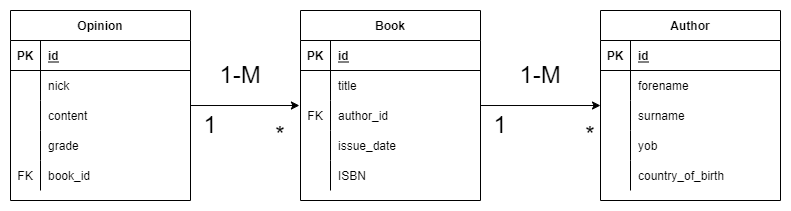

The diagram above was exported from draw.io. Its source (the exported page's mxGraphModel, read from the mxfile embedded in the PNG):
<mxGraphModel dx="1360" dy="802" grid="1" gridSize="10" guides="1" tooltips="1" connect="1" arrows="1" fold="1" page="1" pageScale="1" pageWidth="827" pageHeight="1169" math="0" shadow="0">
  <root>
    <mxCell id="0" />
    <mxCell id="1" parent="0" />
    <mxCell id="YvO2i7exT3GrvXLWxIg5-52" value="*" style="text;html=1;strokeColor=none;fillColor=none;align=center;verticalAlign=middle;whiteSpace=wrap;rounded=0;fontSize=24;" vertex="1" parent="1">
      <mxGeometry x="560" y="230" width="60" height="30" as="geometry" />
    </mxCell>
    <mxCell id="YvO2i7exT3GrvXLWxIg5-53" value="*" style="text;html=1;strokeColor=none;fillColor=none;align=center;verticalAlign=middle;whiteSpace=wrap;rounded=0;fontSize=24;" vertex="1" parent="1">
      <mxGeometry x="250" y="230" width="60" height="30" as="geometry" />
    </mxCell>
    <mxCell id="YvO2i7exT3GrvXLWxIg5-55" value="1" style="text;html=1;strokeColor=none;fillColor=none;align=center;verticalAlign=middle;whiteSpace=wrap;rounded=0;fontSize=24;" vertex="1" parent="1">
      <mxGeometry x="470" y="220" width="60" height="30" as="geometry" />
    </mxCell>
    <mxCell id="YvO2i7exT3GrvXLWxIg5-56" value="1-M" style="text;html=1;strokeColor=none;fillColor=none;align=center;verticalAlign=middle;whiteSpace=wrap;rounded=0;fontSize=24;" vertex="1" parent="1">
      <mxGeometry x="510" y="170" width="60" height="30" as="geometry" />
    </mxCell>
    <mxCell id="YvO2i7exT3GrvXLWxIg5-119" style="edgeStyle=orthogonalEdgeStyle;rounded=0;orthogonalLoop=1;jettySize=auto;html=1;entryX=0;entryY=0.167;entryDx=0;entryDy=0;entryPerimeter=0;fontSize=12;" edge="1" parent="1" source="YvO2i7exT3GrvXLWxIg5-71" target="YvO2i7exT3GrvXLWxIg5-94">
      <mxGeometry relative="1" as="geometry" />
    </mxCell>
    <mxCell id="YvO2i7exT3GrvXLWxIg5-71" value="Book" style="shape=table;startSize=30;container=1;collapsible=1;childLayout=tableLayout;fixedRows=1;rowLines=0;fontStyle=1;align=center;resizeLast=1;fontSize=12;" vertex="1" parent="1">
      <mxGeometry x="300" y="120" width="180" height="190" as="geometry" />
    </mxCell>
    <mxCell id="YvO2i7exT3GrvXLWxIg5-72" value="" style="shape=tableRow;horizontal=0;startSize=0;swimlaneHead=0;swimlaneBody=0;fillColor=none;collapsible=0;dropTarget=0;points=[[0,0.5],[1,0.5]];portConstraint=eastwest;top=0;left=0;right=0;bottom=1;fontSize=12;" vertex="1" parent="YvO2i7exT3GrvXLWxIg5-71">
      <mxGeometry y="30" width="180" height="30" as="geometry" />
    </mxCell>
    <mxCell id="YvO2i7exT3GrvXLWxIg5-73" value="PK" style="shape=partialRectangle;connectable=0;fillColor=none;top=0;left=0;bottom=0;right=0;fontStyle=1;overflow=hidden;fontSize=12;" vertex="1" parent="YvO2i7exT3GrvXLWxIg5-72">
      <mxGeometry width="30" height="30" as="geometry">
        <mxRectangle width="30" height="30" as="alternateBounds" />
      </mxGeometry>
    </mxCell>
    <mxCell id="YvO2i7exT3GrvXLWxIg5-74" value="id" style="shape=partialRectangle;connectable=0;fillColor=none;top=0;left=0;bottom=0;right=0;align=left;spacingLeft=6;fontStyle=5;overflow=hidden;fontSize=12;" vertex="1" parent="YvO2i7exT3GrvXLWxIg5-72">
      <mxGeometry x="30" width="150" height="30" as="geometry">
        <mxRectangle width="150" height="30" as="alternateBounds" />
      </mxGeometry>
    </mxCell>
    <mxCell id="YvO2i7exT3GrvXLWxIg5-75" value="" style="shape=tableRow;horizontal=0;startSize=0;swimlaneHead=0;swimlaneBody=0;fillColor=none;collapsible=0;dropTarget=0;points=[[0,0.5],[1,0.5]];portConstraint=eastwest;top=0;left=0;right=0;bottom=0;fontSize=12;" vertex="1" parent="YvO2i7exT3GrvXLWxIg5-71">
      <mxGeometry y="60" width="180" height="30" as="geometry" />
    </mxCell>
    <mxCell id="YvO2i7exT3GrvXLWxIg5-76" value="" style="shape=partialRectangle;connectable=0;fillColor=none;top=0;left=0;bottom=0;right=0;editable=1;overflow=hidden;fontSize=12;" vertex="1" parent="YvO2i7exT3GrvXLWxIg5-75">
      <mxGeometry width="30" height="30" as="geometry">
        <mxRectangle width="30" height="30" as="alternateBounds" />
      </mxGeometry>
    </mxCell>
    <mxCell id="YvO2i7exT3GrvXLWxIg5-77" value="title" style="shape=partialRectangle;connectable=0;fillColor=none;top=0;left=0;bottom=0;right=0;align=left;spacingLeft=6;overflow=hidden;fontSize=12;" vertex="1" parent="YvO2i7exT3GrvXLWxIg5-75">
      <mxGeometry x="30" width="150" height="30" as="geometry">
        <mxRectangle width="150" height="30" as="alternateBounds" />
      </mxGeometry>
    </mxCell>
    <mxCell id="YvO2i7exT3GrvXLWxIg5-78" value="" style="shape=tableRow;horizontal=0;startSize=0;swimlaneHead=0;swimlaneBody=0;fillColor=none;collapsible=0;dropTarget=0;points=[[0,0.5],[1,0.5]];portConstraint=eastwest;top=0;left=0;right=0;bottom=0;fontSize=12;" vertex="1" parent="YvO2i7exT3GrvXLWxIg5-71">
      <mxGeometry y="90" width="180" height="30" as="geometry" />
    </mxCell>
    <mxCell id="YvO2i7exT3GrvXLWxIg5-79" value="FK" style="shape=partialRectangle;connectable=0;fillColor=none;top=0;left=0;bottom=0;right=0;editable=1;overflow=hidden;fontSize=12;" vertex="1" parent="YvO2i7exT3GrvXLWxIg5-78">
      <mxGeometry width="30" height="30" as="geometry">
        <mxRectangle width="30" height="30" as="alternateBounds" />
      </mxGeometry>
    </mxCell>
    <mxCell id="YvO2i7exT3GrvXLWxIg5-80" value="author_id" style="shape=partialRectangle;connectable=0;fillColor=none;top=0;left=0;bottom=0;right=0;align=left;spacingLeft=6;overflow=hidden;fontSize=12;" vertex="1" parent="YvO2i7exT3GrvXLWxIg5-78">
      <mxGeometry x="30" width="150" height="30" as="geometry">
        <mxRectangle width="150" height="30" as="alternateBounds" />
      </mxGeometry>
    </mxCell>
    <mxCell id="YvO2i7exT3GrvXLWxIg5-81" value="" style="shape=tableRow;horizontal=0;startSize=0;swimlaneHead=0;swimlaneBody=0;fillColor=none;collapsible=0;dropTarget=0;points=[[0,0.5],[1,0.5]];portConstraint=eastwest;top=0;left=0;right=0;bottom=0;fontSize=12;" vertex="1" parent="YvO2i7exT3GrvXLWxIg5-71">
      <mxGeometry y="120" width="180" height="30" as="geometry" />
    </mxCell>
    <mxCell id="YvO2i7exT3GrvXLWxIg5-82" value="" style="shape=partialRectangle;connectable=0;fillColor=none;top=0;left=0;bottom=0;right=0;editable=1;overflow=hidden;fontSize=12;" vertex="1" parent="YvO2i7exT3GrvXLWxIg5-81">
      <mxGeometry width="30" height="30" as="geometry">
        <mxRectangle width="30" height="30" as="alternateBounds" />
      </mxGeometry>
    </mxCell>
    <mxCell id="YvO2i7exT3GrvXLWxIg5-83" value="issue_date" style="shape=partialRectangle;connectable=0;fillColor=none;top=0;left=0;bottom=0;right=0;align=left;spacingLeft=6;overflow=hidden;fontSize=12;" vertex="1" parent="YvO2i7exT3GrvXLWxIg5-81">
      <mxGeometry x="30" width="150" height="30" as="geometry">
        <mxRectangle width="150" height="30" as="alternateBounds" />
      </mxGeometry>
    </mxCell>
    <mxCell id="YvO2i7exT3GrvXLWxIg5-84" style="shape=tableRow;horizontal=0;startSize=0;swimlaneHead=0;swimlaneBody=0;fillColor=none;collapsible=0;dropTarget=0;points=[[0,0.5],[1,0.5]];portConstraint=eastwest;top=0;left=0;right=0;bottom=0;fontSize=12;" vertex="1" parent="YvO2i7exT3GrvXLWxIg5-71">
      <mxGeometry y="150" width="180" height="30" as="geometry" />
    </mxCell>
    <mxCell id="YvO2i7exT3GrvXLWxIg5-85" style="shape=partialRectangle;connectable=0;fillColor=none;top=0;left=0;bottom=0;right=0;editable=1;overflow=hidden;fontSize=12;" vertex="1" parent="YvO2i7exT3GrvXLWxIg5-84">
      <mxGeometry width="30" height="30" as="geometry">
        <mxRectangle width="30" height="30" as="alternateBounds" />
      </mxGeometry>
    </mxCell>
    <mxCell id="YvO2i7exT3GrvXLWxIg5-86" value="ISBN" style="shape=partialRectangle;connectable=0;fillColor=none;top=0;left=0;bottom=0;right=0;align=left;spacingLeft=6;overflow=hidden;fontSize=12;" vertex="1" parent="YvO2i7exT3GrvXLWxIg5-84">
      <mxGeometry x="30" width="150" height="30" as="geometry">
        <mxRectangle width="150" height="30" as="alternateBounds" />
      </mxGeometry>
    </mxCell>
    <mxCell id="YvO2i7exT3GrvXLWxIg5-87" value="Author" style="shape=table;startSize=30;container=1;collapsible=1;childLayout=tableLayout;fixedRows=1;rowLines=0;fontStyle=1;align=center;resizeLast=1;fontSize=12;" vertex="1" parent="1">
      <mxGeometry x="600" y="120" width="180" height="190" as="geometry" />
    </mxCell>
    <mxCell id="YvO2i7exT3GrvXLWxIg5-88" value="" style="shape=tableRow;horizontal=0;startSize=0;swimlaneHead=0;swimlaneBody=0;fillColor=none;collapsible=0;dropTarget=0;points=[[0,0.5],[1,0.5]];portConstraint=eastwest;top=0;left=0;right=0;bottom=1;fontSize=12;" vertex="1" parent="YvO2i7exT3GrvXLWxIg5-87">
      <mxGeometry y="30" width="180" height="30" as="geometry" />
    </mxCell>
    <mxCell id="YvO2i7exT3GrvXLWxIg5-89" value="PK" style="shape=partialRectangle;connectable=0;fillColor=none;top=0;left=0;bottom=0;right=0;fontStyle=1;overflow=hidden;fontSize=12;" vertex="1" parent="YvO2i7exT3GrvXLWxIg5-88">
      <mxGeometry width="30" height="30" as="geometry">
        <mxRectangle width="30" height="30" as="alternateBounds" />
      </mxGeometry>
    </mxCell>
    <mxCell id="YvO2i7exT3GrvXLWxIg5-90" value="id" style="shape=partialRectangle;connectable=0;fillColor=none;top=0;left=0;bottom=0;right=0;align=left;spacingLeft=6;fontStyle=5;overflow=hidden;fontSize=12;" vertex="1" parent="YvO2i7exT3GrvXLWxIg5-88">
      <mxGeometry x="30" width="150" height="30" as="geometry">
        <mxRectangle width="150" height="30" as="alternateBounds" />
      </mxGeometry>
    </mxCell>
    <mxCell id="YvO2i7exT3GrvXLWxIg5-91" value="" style="shape=tableRow;horizontal=0;startSize=0;swimlaneHead=0;swimlaneBody=0;fillColor=none;collapsible=0;dropTarget=0;points=[[0,0.5],[1,0.5]];portConstraint=eastwest;top=0;left=0;right=0;bottom=0;fontSize=12;" vertex="1" parent="YvO2i7exT3GrvXLWxIg5-87">
      <mxGeometry y="60" width="180" height="30" as="geometry" />
    </mxCell>
    <mxCell id="YvO2i7exT3GrvXLWxIg5-92" value="" style="shape=partialRectangle;connectable=0;fillColor=none;top=0;left=0;bottom=0;right=0;editable=1;overflow=hidden;fontSize=12;" vertex="1" parent="YvO2i7exT3GrvXLWxIg5-91">
      <mxGeometry width="30" height="30" as="geometry">
        <mxRectangle width="30" height="30" as="alternateBounds" />
      </mxGeometry>
    </mxCell>
    <mxCell id="YvO2i7exT3GrvXLWxIg5-93" value="forename" style="shape=partialRectangle;connectable=0;fillColor=none;top=0;left=0;bottom=0;right=0;align=left;spacingLeft=6;overflow=hidden;fontSize=12;" vertex="1" parent="YvO2i7exT3GrvXLWxIg5-91">
      <mxGeometry x="30" width="150" height="30" as="geometry">
        <mxRectangle width="150" height="30" as="alternateBounds" />
      </mxGeometry>
    </mxCell>
    <mxCell id="YvO2i7exT3GrvXLWxIg5-94" value="" style="shape=tableRow;horizontal=0;startSize=0;swimlaneHead=0;swimlaneBody=0;fillColor=none;collapsible=0;dropTarget=0;points=[[0,0.5],[1,0.5]];portConstraint=eastwest;top=0;left=0;right=0;bottom=0;fontSize=12;" vertex="1" parent="YvO2i7exT3GrvXLWxIg5-87">
      <mxGeometry y="90" width="180" height="30" as="geometry" />
    </mxCell>
    <mxCell id="YvO2i7exT3GrvXLWxIg5-95" value="" style="shape=partialRectangle;connectable=0;fillColor=none;top=0;left=0;bottom=0;right=0;editable=1;overflow=hidden;fontSize=12;" vertex="1" parent="YvO2i7exT3GrvXLWxIg5-94">
      <mxGeometry width="30" height="30" as="geometry">
        <mxRectangle width="30" height="30" as="alternateBounds" />
      </mxGeometry>
    </mxCell>
    <mxCell id="YvO2i7exT3GrvXLWxIg5-96" value="surname" style="shape=partialRectangle;connectable=0;fillColor=none;top=0;left=0;bottom=0;right=0;align=left;spacingLeft=6;overflow=hidden;fontSize=12;" vertex="1" parent="YvO2i7exT3GrvXLWxIg5-94">
      <mxGeometry x="30" width="150" height="30" as="geometry">
        <mxRectangle width="150" height="30" as="alternateBounds" />
      </mxGeometry>
    </mxCell>
    <mxCell id="YvO2i7exT3GrvXLWxIg5-97" value="" style="shape=tableRow;horizontal=0;startSize=0;swimlaneHead=0;swimlaneBody=0;fillColor=none;collapsible=0;dropTarget=0;points=[[0,0.5],[1,0.5]];portConstraint=eastwest;top=0;left=0;right=0;bottom=0;fontSize=12;" vertex="1" parent="YvO2i7exT3GrvXLWxIg5-87">
      <mxGeometry y="120" width="180" height="30" as="geometry" />
    </mxCell>
    <mxCell id="YvO2i7exT3GrvXLWxIg5-98" value="" style="shape=partialRectangle;connectable=0;fillColor=none;top=0;left=0;bottom=0;right=0;editable=1;overflow=hidden;fontSize=12;" vertex="1" parent="YvO2i7exT3GrvXLWxIg5-97">
      <mxGeometry width="30" height="30" as="geometry">
        <mxRectangle width="30" height="30" as="alternateBounds" />
      </mxGeometry>
    </mxCell>
    <mxCell id="YvO2i7exT3GrvXLWxIg5-99" value="yob" style="shape=partialRectangle;connectable=0;fillColor=none;top=0;left=0;bottom=0;right=0;align=left;spacingLeft=6;overflow=hidden;fontSize=12;" vertex="1" parent="YvO2i7exT3GrvXLWxIg5-97">
      <mxGeometry x="30" width="150" height="30" as="geometry">
        <mxRectangle width="150" height="30" as="alternateBounds" />
      </mxGeometry>
    </mxCell>
    <mxCell id="YvO2i7exT3GrvXLWxIg5-100" style="shape=tableRow;horizontal=0;startSize=0;swimlaneHead=0;swimlaneBody=0;fillColor=none;collapsible=0;dropTarget=0;points=[[0,0.5],[1,0.5]];portConstraint=eastwest;top=0;left=0;right=0;bottom=0;fontSize=12;" vertex="1" parent="YvO2i7exT3GrvXLWxIg5-87">
      <mxGeometry y="150" width="180" height="30" as="geometry" />
    </mxCell>
    <mxCell id="YvO2i7exT3GrvXLWxIg5-101" style="shape=partialRectangle;connectable=0;fillColor=none;top=0;left=0;bottom=0;right=0;editable=1;overflow=hidden;fontSize=12;" vertex="1" parent="YvO2i7exT3GrvXLWxIg5-100">
      <mxGeometry width="30" height="30" as="geometry">
        <mxRectangle width="30" height="30" as="alternateBounds" />
      </mxGeometry>
    </mxCell>
    <mxCell id="YvO2i7exT3GrvXLWxIg5-102" value="country_of_birth" style="shape=partialRectangle;connectable=0;fillColor=none;top=0;left=0;bottom=0;right=0;align=left;spacingLeft=6;overflow=hidden;fontSize=12;" vertex="1" parent="YvO2i7exT3GrvXLWxIg5-100">
      <mxGeometry x="30" width="150" height="30" as="geometry">
        <mxRectangle width="150" height="30" as="alternateBounds" />
      </mxGeometry>
    </mxCell>
    <mxCell id="YvO2i7exT3GrvXLWxIg5-120" style="edgeStyle=orthogonalEdgeStyle;rounded=0;orthogonalLoop=1;jettySize=auto;html=1;entryX=-0.006;entryY=0.167;entryDx=0;entryDy=0;entryPerimeter=0;fontSize=12;" edge="1" parent="1" source="YvO2i7exT3GrvXLWxIg5-103" target="YvO2i7exT3GrvXLWxIg5-78">
      <mxGeometry relative="1" as="geometry" />
    </mxCell>
    <mxCell id="YvO2i7exT3GrvXLWxIg5-103" value="Opinion" style="shape=table;startSize=30;container=1;collapsible=1;childLayout=tableLayout;fixedRows=1;rowLines=0;fontStyle=1;align=center;resizeLast=1;fontSize=12;" vertex="1" parent="1">
      <mxGeometry x="10" y="120" width="180" height="190" as="geometry" />
    </mxCell>
    <mxCell id="YvO2i7exT3GrvXLWxIg5-104" value="" style="shape=tableRow;horizontal=0;startSize=0;swimlaneHead=0;swimlaneBody=0;fillColor=none;collapsible=0;dropTarget=0;points=[[0,0.5],[1,0.5]];portConstraint=eastwest;top=0;left=0;right=0;bottom=1;fontSize=12;" vertex="1" parent="YvO2i7exT3GrvXLWxIg5-103">
      <mxGeometry y="30" width="180" height="30" as="geometry" />
    </mxCell>
    <mxCell id="YvO2i7exT3GrvXLWxIg5-105" value="PK" style="shape=partialRectangle;connectable=0;fillColor=none;top=0;left=0;bottom=0;right=0;fontStyle=1;overflow=hidden;fontSize=12;" vertex="1" parent="YvO2i7exT3GrvXLWxIg5-104">
      <mxGeometry width="30" height="30" as="geometry">
        <mxRectangle width="30" height="30" as="alternateBounds" />
      </mxGeometry>
    </mxCell>
    <mxCell id="YvO2i7exT3GrvXLWxIg5-106" value="id" style="shape=partialRectangle;connectable=0;fillColor=none;top=0;left=0;bottom=0;right=0;align=left;spacingLeft=6;fontStyle=5;overflow=hidden;fontSize=12;" vertex="1" parent="YvO2i7exT3GrvXLWxIg5-104">
      <mxGeometry x="30" width="150" height="30" as="geometry">
        <mxRectangle width="150" height="30" as="alternateBounds" />
      </mxGeometry>
    </mxCell>
    <mxCell id="YvO2i7exT3GrvXLWxIg5-107" value="" style="shape=tableRow;horizontal=0;startSize=0;swimlaneHead=0;swimlaneBody=0;fillColor=none;collapsible=0;dropTarget=0;points=[[0,0.5],[1,0.5]];portConstraint=eastwest;top=0;left=0;right=0;bottom=0;fontSize=12;" vertex="1" parent="YvO2i7exT3GrvXLWxIg5-103">
      <mxGeometry y="60" width="180" height="30" as="geometry" />
    </mxCell>
    <mxCell id="YvO2i7exT3GrvXLWxIg5-108" value="" style="shape=partialRectangle;connectable=0;fillColor=none;top=0;left=0;bottom=0;right=0;editable=1;overflow=hidden;fontSize=12;" vertex="1" parent="YvO2i7exT3GrvXLWxIg5-107">
      <mxGeometry width="30" height="30" as="geometry">
        <mxRectangle width="30" height="30" as="alternateBounds" />
      </mxGeometry>
    </mxCell>
    <mxCell id="YvO2i7exT3GrvXLWxIg5-109" value="nick" style="shape=partialRectangle;connectable=0;fillColor=none;top=0;left=0;bottom=0;right=0;align=left;spacingLeft=6;overflow=hidden;fontSize=12;" vertex="1" parent="YvO2i7exT3GrvXLWxIg5-107">
      <mxGeometry x="30" width="150" height="30" as="geometry">
        <mxRectangle width="150" height="30" as="alternateBounds" />
      </mxGeometry>
    </mxCell>
    <mxCell id="YvO2i7exT3GrvXLWxIg5-110" value="" style="shape=tableRow;horizontal=0;startSize=0;swimlaneHead=0;swimlaneBody=0;fillColor=none;collapsible=0;dropTarget=0;points=[[0,0.5],[1,0.5]];portConstraint=eastwest;top=0;left=0;right=0;bottom=0;fontSize=12;" vertex="1" parent="YvO2i7exT3GrvXLWxIg5-103">
      <mxGeometry y="90" width="180" height="30" as="geometry" />
    </mxCell>
    <mxCell id="YvO2i7exT3GrvXLWxIg5-111" value="" style="shape=partialRectangle;connectable=0;fillColor=none;top=0;left=0;bottom=0;right=0;editable=1;overflow=hidden;fontSize=12;" vertex="1" parent="YvO2i7exT3GrvXLWxIg5-110">
      <mxGeometry width="30" height="30" as="geometry">
        <mxRectangle width="30" height="30" as="alternateBounds" />
      </mxGeometry>
    </mxCell>
    <mxCell id="YvO2i7exT3GrvXLWxIg5-112" value="content" style="shape=partialRectangle;connectable=0;fillColor=none;top=0;left=0;bottom=0;right=0;align=left;spacingLeft=6;overflow=hidden;fontSize=12;" vertex="1" parent="YvO2i7exT3GrvXLWxIg5-110">
      <mxGeometry x="30" width="150" height="30" as="geometry">
        <mxRectangle width="150" height="30" as="alternateBounds" />
      </mxGeometry>
    </mxCell>
    <mxCell id="YvO2i7exT3GrvXLWxIg5-113" value="" style="shape=tableRow;horizontal=0;startSize=0;swimlaneHead=0;swimlaneBody=0;fillColor=none;collapsible=0;dropTarget=0;points=[[0,0.5],[1,0.5]];portConstraint=eastwest;top=0;left=0;right=0;bottom=0;fontSize=12;" vertex="1" parent="YvO2i7exT3GrvXLWxIg5-103">
      <mxGeometry y="120" width="180" height="30" as="geometry" />
    </mxCell>
    <mxCell id="YvO2i7exT3GrvXLWxIg5-114" value="" style="shape=partialRectangle;connectable=0;fillColor=none;top=0;left=0;bottom=0;right=0;editable=1;overflow=hidden;fontSize=12;" vertex="1" parent="YvO2i7exT3GrvXLWxIg5-113">
      <mxGeometry width="30" height="30" as="geometry">
        <mxRectangle width="30" height="30" as="alternateBounds" />
      </mxGeometry>
    </mxCell>
    <mxCell id="YvO2i7exT3GrvXLWxIg5-115" value="grade" style="shape=partialRectangle;connectable=0;fillColor=none;top=0;left=0;bottom=0;right=0;align=left;spacingLeft=6;overflow=hidden;fontSize=12;" vertex="1" parent="YvO2i7exT3GrvXLWxIg5-113">
      <mxGeometry x="30" width="150" height="30" as="geometry">
        <mxRectangle width="150" height="30" as="alternateBounds" />
      </mxGeometry>
    </mxCell>
    <mxCell id="YvO2i7exT3GrvXLWxIg5-116" style="shape=tableRow;horizontal=0;startSize=0;swimlaneHead=0;swimlaneBody=0;fillColor=none;collapsible=0;dropTarget=0;points=[[0,0.5],[1,0.5]];portConstraint=eastwest;top=0;left=0;right=0;bottom=0;fontSize=12;" vertex="1" parent="YvO2i7exT3GrvXLWxIg5-103">
      <mxGeometry y="150" width="180" height="30" as="geometry" />
    </mxCell>
    <mxCell id="YvO2i7exT3GrvXLWxIg5-117" value="FK" style="shape=partialRectangle;connectable=0;fillColor=none;top=0;left=0;bottom=0;right=0;editable=1;overflow=hidden;fontSize=12;" vertex="1" parent="YvO2i7exT3GrvXLWxIg5-116">
      <mxGeometry width="30" height="30" as="geometry">
        <mxRectangle width="30" height="30" as="alternateBounds" />
      </mxGeometry>
    </mxCell>
    <mxCell id="YvO2i7exT3GrvXLWxIg5-118" value="book_id" style="shape=partialRectangle;connectable=0;fillColor=none;top=0;left=0;bottom=0;right=0;align=left;spacingLeft=6;overflow=hidden;fontSize=12;" vertex="1" parent="YvO2i7exT3GrvXLWxIg5-116">
      <mxGeometry x="30" width="150" height="30" as="geometry">
        <mxRectangle width="150" height="30" as="alternateBounds" />
      </mxGeometry>
    </mxCell>
    <mxCell id="YvO2i7exT3GrvXLWxIg5-121" value="1-M" style="text;html=1;strokeColor=none;fillColor=none;align=center;verticalAlign=middle;whiteSpace=wrap;rounded=0;fontSize=24;" vertex="1" parent="1">
      <mxGeometry x="210" y="170" width="60" height="30" as="geometry" />
    </mxCell>
    <mxCell id="YvO2i7exT3GrvXLWxIg5-122" value="1" style="text;html=1;strokeColor=none;fillColor=none;align=center;verticalAlign=middle;whiteSpace=wrap;rounded=0;fontSize=24;" vertex="1" parent="1">
      <mxGeometry x="180" y="220" width="60" height="30" as="geometry" />
    </mxCell>
  </root>
</mxGraphModel>